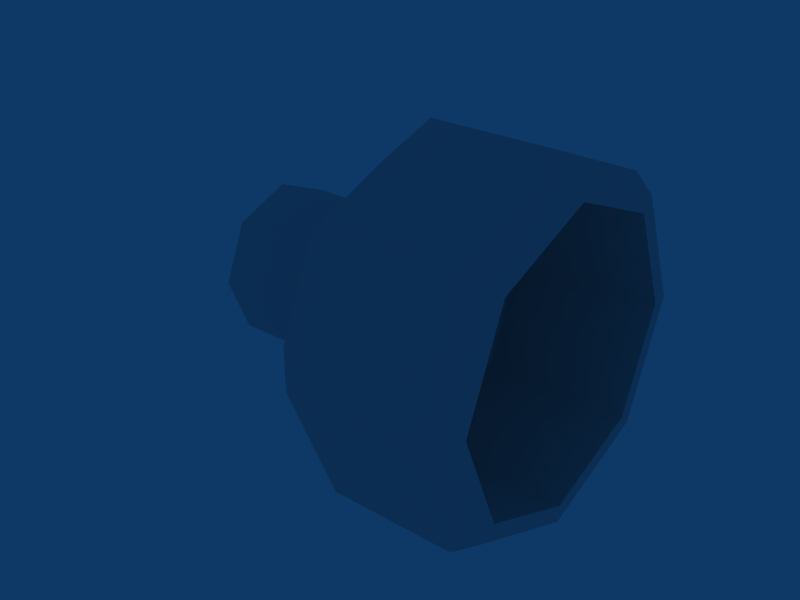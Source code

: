 # Source: headlight-01.blend  (saved by Blender 2.49.2; exported with 4.5.12 LTS)
import bpy
from mathutils import Matrix  # noqa: F401  (used for matrix-valued properties, if any)

bpy.ops.wm.read_factory_settings(use_empty=True)
scene = bpy.context.scene
scene.name = 'Scene'

# ---- collections
col_collection_2 = bpy.data.collections.new('Collection 2'); scene.collection.children.link(col_collection_2)

# ---- world
world_world = bpy.data.worlds.new('World'); scene.world = world_world
world_world.color = (0.05656, 0.2208, 0.4)
world_world.use_sun_shadow = False
world_world.sun_shadow_jitter_overblur = 0.0
world_world.cycles.sampling_method = 'MANUAL'
world_world.cycles.sample_map_resolution = 256

# ---- meshes
me_circle = bpy.data.meshes.new('Circle')
me_circle.from_pydata([(0.8829, 0.7071, -0.7071), (0.8829, -4.371e-08, -1.0), (0.8829, -0.7071, -0.7071), (0.8829, -1.0, 7.203e-08), (0.8829, -0.7071, 0.7071), (0.8829, 1.192e-08, 1.0), (0.8829, 0.7071, 0.7071), (0.8829, 1.0, 2.866e-07), (0.1829, 0.7071, -0.7071), (0.1829, -4.371e-08, -1.0), (0.1829, -0.7071, -0.7071), (0.1829, -1.0, 7.203e-08), (0.1829, -0.7071, 0.7071), (0.1829, 1.192e-08, 1.0), (0.1829, 0.7071, 0.7071), (0.1829, 1.0, 2.866e-07), (-0.1171, 0.5067, -0.5067), (-0.1171, -2.921e-08, -0.7166), (-0.1171, -0.5067, -0.5067), (-0.1171, -0.7166, 6.705e-08), (-0.1171, -0.5067, 0.5067), (-0.1171, 1.066e-08, 0.7166), (-0.1171, 0.5067, 0.5067), (-0.1171, 0.7166, 2.208e-07), (-0.3171, 0.3021, -0.3021), (-0.3171, -1.441e-08, -0.4272), (-0.3171, -0.3021, -0.3021), (-0.3171, -0.4272, 5.563e-08), (-0.3171, -0.3021, 0.3021), (-0.3171, 9.362e-09, 0.4272), (-0.3171, 0.3021, 0.3021), (-0.3171, 0.4272, 1.473e-07), (-0.8171, -1.441e-08, -0.4272), (-0.8171, 0.3021, -0.3021), (-0.8171, -0.3021, -0.3021), (-0.8171, -0.4272, 5.563e-08), (-0.8171, -0.3021, 0.3021), (-0.8171, 9.362e-09, 0.4272), (-0.8171, 0.3021, 0.3021), (-0.8171, 0.4272, 1.473e-07), (-1.017, 0.1414, -0.1414), (-1.017, -8.723e-09, -0.1999), (-1.017, -0.1414, -0.1414), (-1.017, -0.1999, 4.177e-08), (-1.017, -0.1414, 0.1414), (-1.017, 2.399e-09, 0.1999), (-1.017, 0.1414, 0.1414), (-1.017, 0.1999, 8.467e-08), (-1.016, 0.0, 2.98e-08), (1.012, 0.6358, -0.6358), (1.012, -3.855e-08, -0.8992), (1.012, -0.6358, -0.6358), (1.012, -0.8992, 7.025e-08), (1.012, -0.6358, 0.6358), (1.012, 1.147e-08, 0.8992), (1.012, 0.6358, 0.6358), (1.012, 0.8992, 2.632e-07), (1.017, 0.5655, -0.5655), (1.017, -3.693e-08, -0.7998), (1.017, -0.5655, -0.5655), (1.017, -0.7998, 6.973e-08), (1.017, -0.5655, 0.5655), (1.017, 7.569e-09, 0.7998), (1.017, 0.5655, 0.5655), (1.017, 0.7998, 2.413e-07), (0.5536, 0.0, -0.8), (0.5536, 0.57, -0.57), (0.5536, -0.57, -0.57), (0.5536, -0.8, 2.98e-08), (0.5536, -0.57, 0.57), (0.5536, 0.0, 0.8), (0.5536, 0.57, 0.57), (0.5536, 0.8, 2.98e-08), (0.1784, 0.0, -0.8), (0.1784, 0.57, -0.57), (0.1784, -0.57, -0.57), (0.1784, -0.8, 2.98e-08), (0.1784, -0.57, 0.57), (0.1784, 0.0, 0.8), (0.1784, 0.57, 0.57), (0.1784, 0.8, 2.98e-08), (-0.1216, 3.255e-09, -0.4504), (-0.1216, 0.3209, -0.3209), (-0.1216, -0.3209, -0.3209), (-0.1216, -0.4504, 3.306e-08), (-0.1216, -0.3209, 0.3209), (-0.1216, 3.255e-09, 0.4504), (-0.1216, 0.3209, 0.3209), (-0.1216, 0.4504, 3.306e-08), (-0.1164, 0.0, 2.98e-08)], [], [(0, 1, 9, 8), (2, 10, 9, 1), (3, 11, 10, 2), (3, 4, 12, 11), (4, 5, 13, 12), (6, 14, 13, 5), (6, 7, 15, 14), (0, 8, 15, 7), (8, 9, 17, 16), (10, 18, 17, 9), (11, 19, 18, 10), (11, 12, 20, 19), (12, 13, 21, 20), (14, 22, 21, 13), (14, 15, 23, 22), (8, 16, 23, 15), (16, 17, 25, 24), (18, 26, 25, 17), (19, 27, 26, 18), (19, 20, 28, 27), (20, 21, 29, 28), (22, 30, 29, 21), (22, 23, 31, 30), (16, 24, 31, 23), (24, 25, 32, 33), (26, 34, 32, 25), (27, 35, 34, 26), (27, 28, 36, 35), (28, 29, 37, 36), (30, 38, 37, 29), (30, 31, 39, 38), (24, 33, 39, 31), (33, 32, 41, 40), (34, 42, 41, 32), (35, 43, 42, 34), (35, 36, 44, 43), (36, 37, 45, 44), (38, 46, 45, 37), (38, 39, 47, 46), (33, 40, 47, 39), (40, 41, 48), (40, 48, 47), (41, 42, 48), (42, 43, 48), (43, 44, 48), (44, 45, 46, 48), (46, 47, 48), (1, 0, 49, 50), (1, 50, 51, 2), (2, 51, 52, 3), (4, 3, 52, 53), (5, 4, 53, 54), (5, 54, 55, 6), (7, 6, 55, 56), (49, 0, 7, 56), (50, 49, 57, 58), (50, 58, 59, 51), (51, 59, 60, 52), (53, 52, 60, 61), (54, 53, 61, 62), (54, 62, 63, 55), (56, 55, 63, 64), (56, 64, 57, 49), (58, 57, 66, 65), (58, 65, 67, 59), (59, 67, 68, 60), (61, 60, 68, 69), (62, 61, 69, 70), (62, 70, 71, 63), (64, 63, 71, 72), (64, 72, 66, 57), (65, 66, 74, 73), (65, 73, 75, 67), (67, 75, 76, 68), (69, 68, 76, 77), (70, 69, 77, 78), (70, 78, 79, 71), (72, 71, 79, 80), (72, 80, 74, 66), (73, 74, 82, 81), (73, 81, 83, 75), (75, 83, 84, 76), (77, 76, 84, 85), (78, 77, 85, 86), (78, 86, 87, 79), (80, 79, 87, 88), (80, 88, 82, 74), (81, 82, 89), (81, 89, 83), (82, 88, 89), (83, 89, 84), (84, 89, 85), (85, 89, 86), (86, 89, 87), (87, 89, 88)])
me_circle.use_remesh_preserve_volume = False
me_circle.use_remesh_preserve_attributes = False
me_circle.use_mirror_vertex_groups = False
me_circle.update()

# ---- objects
ob_circle = bpy.data.objects.new('Circle', me_circle)

# ---- transforms, parenting, visibility, modifiers, constraints
ob_circle.location = (-0.1836, 0.0, -2.98e-08)
ob_circle.lock_rotations_4d = False
ob_circle.empty_display_type = 'ARROWS'
ob_circle.lineart.crease_threshold = 0.0

# ---- collection membership
col_collection_2.objects.link(ob_circle)

# ---- scene / render settings (as saved in the file)
scene.frame_start = 1; scene.frame_end = 250; scene.frame_set(1)
scene.render.engine = 'BLENDER_EEVEE_NEXT'
scene.render.image_settings.file_format = 'JPEG'
scene.render.image_settings.color_mode = 'RGB'
scene.render.image_settings.compression = 90
scene.render.resolution_x = 800
scene.render.resolution_y = 600
scene.render.pixel_aspect_x = 100.0
scene.render.pixel_aspect_y = 100.0
scene.render.fps = 25
scene.render.dither_intensity = 0.0
scene.render.use_compositing = False
scene.render.use_sequencer = False
scene.render.bake_margin = 2
scene.render.bake_bias = 0.0
scene.render.use_stamp_time = False
scene.render.use_stamp_date = False
scene.render.use_stamp_frame = False
scene.render.use_stamp_camera = False
scene.render.use_stamp_scene = False
scene.render.use_stamp_filename = False
scene.render.use_stamp_render_time = False
scene.render.stamp_font_size = 0
scene.cycles.use_denoising = False
scene.cycles.samples = 10
scene.cycles.sampling_pattern = 'TABULATED_SOBOL'
scene.cycles.light_sampling_threshold = 0.0
scene.cycles.use_adaptive_sampling = False
scene.cycles.use_light_tree = False
scene.cycles.blur_glossy = 0.0
scene.cycles.volume_bounces = 1
scene.cycles.pixel_filter_type = 'GAUSSIAN'
scene.cycles.sample_clamp_indirect = 0.0
scene.view_settings.view_transform = 'Raw'
bpy.context.view_layer.update()

# ---- added for rendering (the .blend has no active camera): camera
cam_auto = bpy.data.cameras.new('AutoCamera')
cam_auto.lens = 50.0
cam_auto.sensor_width = 36.0
cam_auto.clip_end = 1000.0
ob_auto_camera = bpy.data.objects.new('AutoCamera', cam_auto)
scene.collection.objects.link(ob_auto_camera)
ob_auto_camera.location = (3.03986, -3.86818, 2.57879)
ob_auto_camera.rotation_euler = (1.09748, -7.21219e-08, 0.694738)
scene.camera = ob_auto_camera
bpy.context.view_layer.update()
